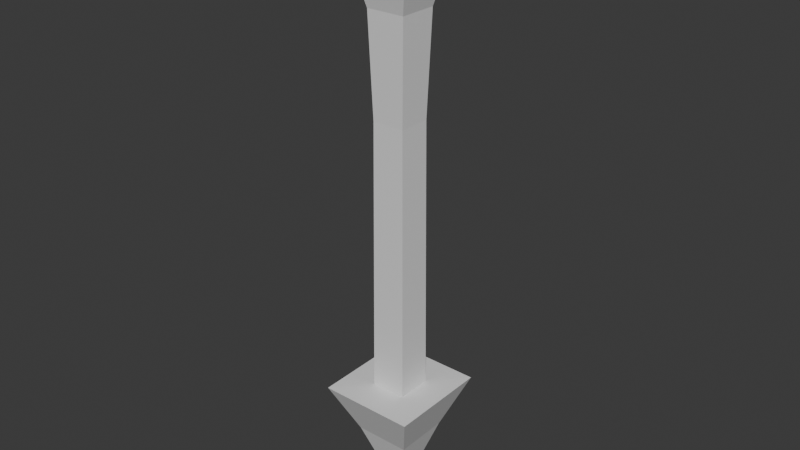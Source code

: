 # Source: Arrow_Pillar.blend  (saved by Blender 5.1.30; exported with 4.5.12 LTS)
import bpy
from mathutils import Matrix  # noqa: F401  (used for matrix-valued properties, if any)

bpy.ops.wm.read_factory_settings(use_empty=True)
scene = bpy.context.scene
scene.name = 'Scene'

# ---- collections
col_collection = bpy.data.collections.new('Collection'); scene.collection.children.link(col_collection)

# ---- materials (node trees are filled in below, after node groups)
mat_material = bpy.data.materials.new('Material')
mat_material.alpha_threshold = 0.0
mat_material.use_backface_culling_lightprobe_volume = False
mat_material.roughness = 0.5
mat_material.line_color = (0.0, 0.0, 0.0, 1.0)

# ---- material node trees
mat_material.use_nodes = True; mat_material.node_tree.nodes.clear()
_N = mat_material.node_tree.nodes; _L = mat_material.node_tree.links
n0 = _N.new('ShaderNodeOutputMaterial'); n0.name = 'Material Output'; n0.location = (200, 100)
n1 = _N.new('ShaderNodeBsdfPrincipled'); n1.name = 'Principled BSDF'; n1.location = (-200, 100)
_L.new(n1.outputs[0], n0.inputs[0])
n0.is_active_output = True

# ---- world
world_world = bpy.data.worlds.new('World'); scene.world = world_world
world_world.use_nodes = True; world_world.node_tree.nodes.clear()
_N = world_world.node_tree.nodes; _L = world_world.node_tree.links
n0 = _N.new('ShaderNodeOutputWorld'); n0.name = 'World Output'; n0.location = (200, 100)
n1 = _N.new('ShaderNodeBackground'); n1.name = 'Background'; n1.location = (-200, 100)
n1.inputs[0].default_value = (0.05088, 0.05088, 0.05088, 1.0)
_L.new(n1.outputs[0], n0.inputs[0])
n0.is_active_output = True
world_world.color = (0.05088, 0.05088, 0.05088)
world_world.sun_shadow_jitter_overblur = 0.0

# ---- meshes
me_cube = bpy.data.meshes.new('Cube')
me_cube.from_pydata([(-0.03194, 0.03194, 0.01971), (-0.8679, 0.8679, 12.92), (-0.03194, -0.03194, 0.01971), (-0.8679, -0.8679, 12.92), (0.03195, 0.03194, 0.01971), (0.8679, 0.8679, 12.92), (0.03195, -0.03194, 0.01971), (0.8679, -0.8679, 12.92), (-1.027, 1.096, 2.776), (1.027, -1.096, 2.776), (-1.027, -1.096, 2.776), (1.027, 1.096, 2.776), (-0.3793, 0.3793, 2.785), (-0.3793, -0.3793, 2.785), (0.3793, 0.3793, 2.785), (0.3793, -0.3793, 2.785), (-0.3461, 0.3461, 8.638), (-0.3461, -0.3461, 8.638), (0.3461, 0.3461, 8.638), (0.3461, -0.3461, 8.638), (-0.4108, 0.4108, 10.78), (-0.4108, -0.4108, 10.78), (0.4108, 0.4108, 10.78), (0.4108, -0.4108, 10.78), (0.5909, -0.5909, 1.673), (-0.5909, 0.5909, 1.673), (-0.5909, -0.5909, 1.673), (0.5909, 0.5909, 1.673), (0.322, -0.322, 0.8464), (-0.322, 0.322, 0.8464), (-0.322, -0.322, 0.8464), (0.322, 0.322, 0.8464), (0.1821, -0.1821, 0.4331), (-0.1821, 0.1821, 0.4331), (-0.1821, -0.1821, 0.4331), (0.1821, 0.1821, 0.4331), (-0.6706, 0.6706, 11.85), (-0.6706, -0.6706, 11.85), (0.6706, 0.6706, 11.85), (0.6706, -0.6706, 11.85)], [], [(0, 4, 6, 2), (34, 2, 6, 32), (5, 1, 3, 7), (32, 6, 4, 35), (33, 0, 2, 34), (14, 11, 8, 12), (12, 8, 10, 13), (15, 9, 11, 14), (13, 10, 9, 15), (17, 13, 15, 19), (19, 15, 14, 18), (16, 12, 13, 17), (18, 14, 12, 16), (35, 4, 0, 33), (22, 18, 16, 20), (20, 16, 17, 21), (23, 19, 18, 22), (21, 17, 19, 23), (37, 21, 23, 39), (39, 23, 22, 38), (36, 20, 21, 37), (38, 22, 20, 36), (11, 27, 25, 8), (8, 25, 26, 10), (9, 24, 27, 11), (10, 26, 24, 9), (27, 31, 29, 25), (25, 29, 30, 26), (24, 28, 31, 27), (26, 30, 28, 24), (31, 35, 33, 29), (29, 33, 34, 30), (28, 32, 35, 31), (30, 34, 32, 28), (5, 38, 36, 1), (1, 36, 37, 3), (7, 39, 38, 5), (3, 37, 39, 7)])
_uv = me_cube.uv_layers.new(name='UVMap')
_uv.uv.foreach_set('vector', [0.8323, 4.809e-10, 0.8323, 0.005781, 0.8265, 0.005781, 0.8265, 4.448e-11, 0.7376, 0.7519, 0.724, 0.7915, 0.7182, 0.7915, 0.7047, 0.7519, 0.9711, 0.7915, 0.9711, 0.9485, 0.8141, 0.9485, 0.8141, 0.7915, 0.7438, 0.2238, 0.7302, 0.2633, 0.7245, 0.2633, 0.7109, 0.2238, 0.7438, 0.4871, 0.7302, 0.5266, 0.7245, 0.5266, 0.7109, 0.4871, 0.7555, 0.925, 0.8141, 0.9898, 0.6282, 0.9898, 0.6868, 0.925, 0.6868, 0.925, 0.6282, 0.9898, 0.6282, 0.7915, 0.6868, 0.8563, 0.7555, 0.8563, 0.8141, 0.7915, 0.8141, 0.9898, 0.7555, 0.925, 0.6868, 0.8563, 0.6282, 0.7915, 0.8141, 0.7915, 0.7555, 0.8563, 0.4239, 0.3881, 0.4269, 0.9027, 0.3583, 0.9027, 0.3613, 0.3881, 0.1098, 0.3884, 0.1128, 0.9038, 0.0442, 0.9038, 0.04721, 0.3884, 0.2669, 0.3884, 0.2699, 0.9038, 0.2012, 0.9038, 0.2043, 0.3884, 0.581, 0.3881, 0.584, 0.9027, 0.5153, 0.9027, 0.5183, 0.3881, 0.9235, 0.7519, 0.9099, 0.7915, 0.9042, 0.7915, 0.8906, 0.7519, 0.5868, 0.1982, 0.581, 0.3881, 0.5183, 0.3881, 0.5125, 0.1982, 0.2727, 0.1982, 0.2669, 0.3884, 0.2043, 0.3884, 0.1984, 0.1982, 0.1157, 0.1982, 0.1098, 0.3884, 0.04721, 0.3884, 0.04135, 0.1982, 0.4298, 0.1982, 0.4239, 0.3881, 0.3613, 0.3881, 0.3554, 0.1982, 0.4533, 0.09843, 0.4298, 0.1982, 0.3554, 0.1982, 0.3319, 0.09843, 0.1392, 0.09846, 0.1157, 0.1982, 0.04135, 0.1982, 0.01785, 0.09846, 0.2962, 0.09846, 0.2727, 0.1982, 0.1984, 0.1982, 0.1749, 0.09846, 0.6103, 0.09843, 0.5868, 0.1982, 0.5125, 0.1982, 0.489, 0.09843, 1.0, 0.5266, 0.9605, 0.6342, 0.8536, 0.6342, 0.8141, 0.5266, 0.8265, 0.2633, 0.7808, 0.3694, 0.6739, 0.3694, 0.6282, 0.2633, 0.8265, 0.0, 0.7808, 0.1061, 0.6739, 0.1061, 0.6282, 0.0, 0.8141, 0.5266, 0.7746, 0.6342, 0.6677, 0.6342, 0.6282, 0.5266, 0.9605, 0.6342, 0.9362, 0.7126, 0.8779, 0.7126, 0.8536, 0.6342, 0.7808, 0.3694, 0.7565, 0.4478, 0.6982, 0.4478, 0.6739, 0.3694, 0.7808, 0.1061, 0.7565, 0.1845, 0.6982, 0.1845, 0.6739, 0.1061, 0.7746, 0.6342, 0.7503, 0.7126, 0.692, 0.7126, 0.6677, 0.6342, 0.9362, 0.7126, 0.9235, 0.7519, 0.8906, 0.7519, 0.8779, 0.7126, 0.7565, 0.4478, 0.7438, 0.4871, 0.7109, 0.4871, 0.6982, 0.4478, 0.7565, 0.1845, 0.7438, 0.2238, 0.7109, 0.2238, 0.6982, 0.1845, 0.7503, 0.7126, 0.7376, 0.7519, 0.7047, 0.7519, 0.692, 0.7126, 0.6282, 0.0, 0.6103, 0.09843, 0.489, 0.09843, 0.4711, 0.0, 0.3141, 0.0, 0.2962, 0.09846, 0.1749, 0.09846, 0.157, 0.0, 0.157, 0.0, 0.1392, 0.09846, 0.01785, 0.09846, 0.0, 0.0, 0.4711, 0.0, 0.4533, 0.09843, 0.3319, 0.09843, 0.3141, 0.0])
me_cube.materials.append(mat_material)
me_cube.use_mirror_vertex_groups = False
me_cube.update()

# ---- objects
ob_pillar = bpy.data.objects.new('Pillar', me_cube)

# ---- transforms, parenting, visibility, modifiers, constraints
ob_pillar.location = (0.0, 0.0, 0.0)
ob_pillar.lock_rotations_4d = False
ob_pillar.empty_display_type = 'ARROWS'
ob_pillar.lineart.crease_threshold = 0.0

# ---- collection membership
col_collection.objects.link(ob_pillar)

# ---- scene / render settings (as saved in the file)
scene.frame_start = 1; scene.frame_end = 250; scene.frame_set(1)
scene.render.engine = 'BLENDER_EEVEE_NEXT'
scene.render.bake_bias = 0.0
scene.render.bake_samples = 0
scene.cycles.sampling_pattern = 'TABULATED_SOBOL'
scene.eevee.use_volume_custom_range = False
bpy.context.view_layer.update()

# ---- added for rendering (the .blend has no active camera and no usable light): camera, sun
cam_auto = bpy.data.cameras.new('AutoCamera')
cam_auto.lens = 50.0
cam_auto.sensor_width = 36.0
cam_auto.clip_end = 1000.0
ob_auto_camera = bpy.data.objects.new('AutoCamera', cam_auto)
scene.collection.objects.link(ob_auto_camera)
ob_auto_camera.location = (12.2576, -14.7092, 16.2774)
ob_auto_camera.rotation_euler = (1.09748, -7.21219e-08, 0.694738)
scene.camera = ob_auto_camera
light_auto_sun = bpy.data.lights.new('AutoSun', 'SUN')
light_auto_sun.energy = 3.0
light_auto_sun.angle = 0.0523599
ob_auto_sun = bpy.data.objects.new('AutoSun', light_auto_sun)
scene.collection.objects.link(ob_auto_sun)
ob_auto_sun.rotation_euler = (0.872665, 0.174533, 0.523599)
bpy.context.view_layer.update()
